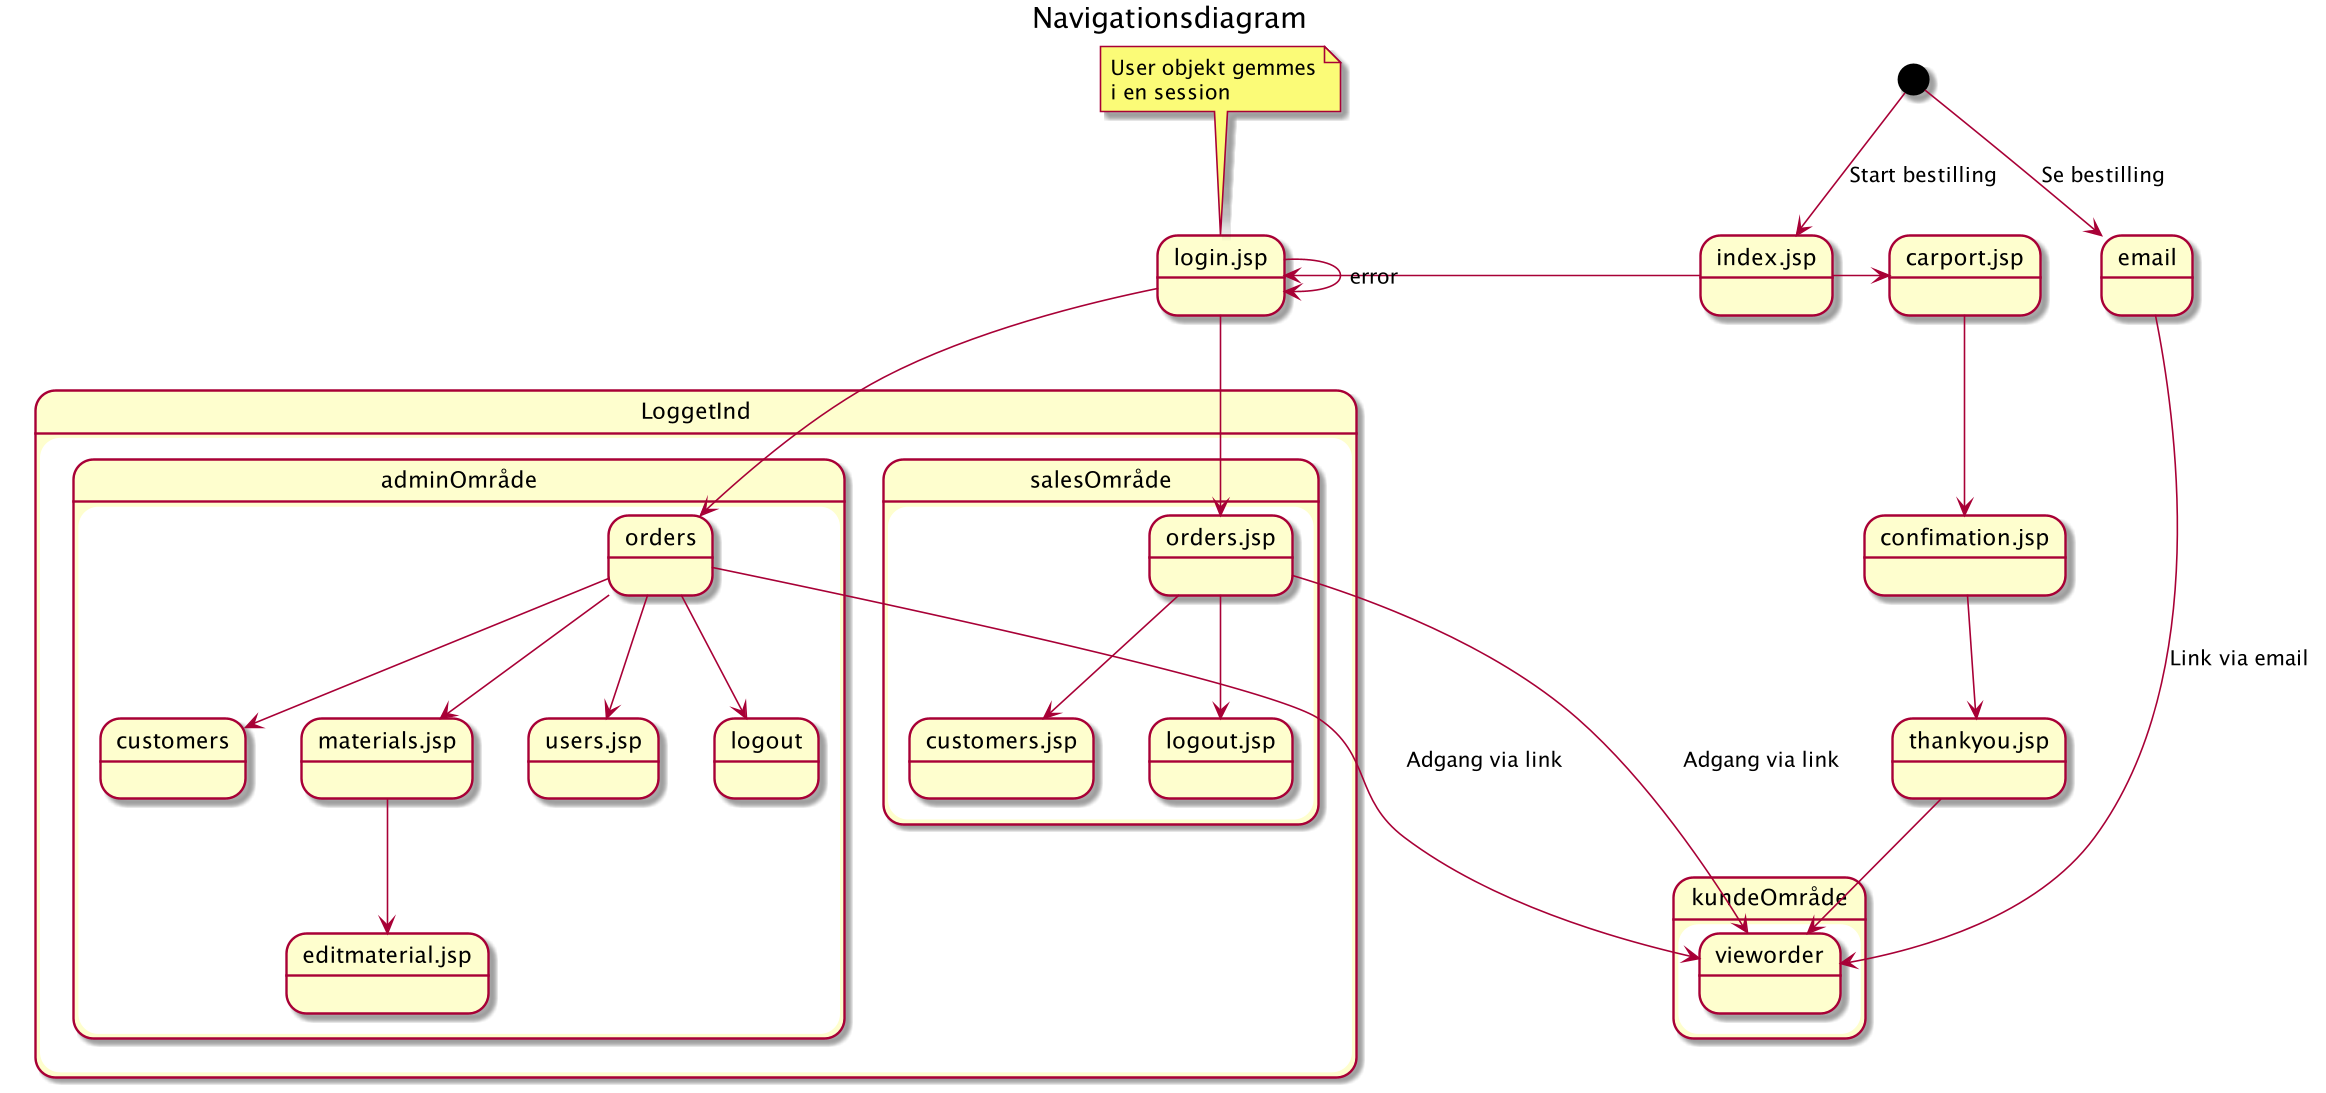

The diagram above was rendered by PlantUML. Its source (embedded in the PNG):
@startuml
Title Navigationsdiagram

state index.jsp
state login.jsp


note top of login.jsp
User objekt gemmes
i en session
end note


[*] --> index.jsp: Start bestilling
[*] --> email: Se bestilling
index.jsp -right-> carport.jsp
index.jsp -left-> login.jsp


login.jsp --> login.jsp:error


carport.jsp --> confimation.jsp
confimation.jsp --> thankyou.jsp

state kundeOmråde {
        email ----> vieworder: Link via email
        thankyou.jsp --> vieworder
    }



state LoggetInd {


    state adminOmråde{

        login.jsp --> orders
        orders --> customers
        orders --> vieworder:Adgang via link
        orders --> materials.jsp
        materials.jsp --> editmaterial.jsp
        orders --> users.jsp
        orders --> logout

    }

    state salesOmråde{

            login.jsp --> orders.jsp
            orders.jsp --> customers.jsp
            orders.jsp --> vieworder:Adgang via link
            orders.jsp --> logout.jsp
        }

}




@enduml